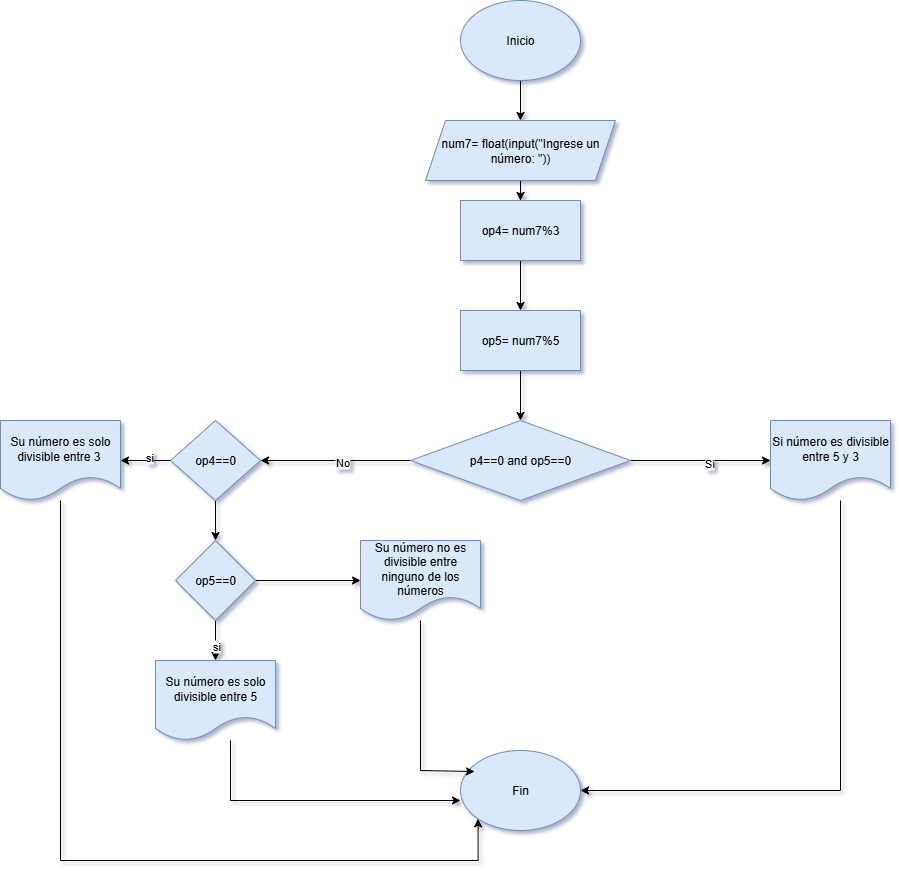

The diagram above was exported from draw.io. Its source (the exported page's mxGraphModel, read from the mxfile embedded in the PNG):
<mxGraphModel dx="1699" dy="473" grid="1" gridSize="10" guides="1" tooltips="1" connect="1" arrows="1" fold="1" page="1" pageScale="1" pageWidth="827" pageHeight="1169" background="#ffffff" math="0" shadow="1">
  <root>
    <mxCell id="0" />
    <mxCell id="1" parent="0" />
    <mxCell id="to2zuVbc6Klwvfs1qCjk-6" style="edgeStyle=orthogonalEdgeStyle;rounded=0;orthogonalLoop=1;jettySize=auto;html=1;entryX=0.5;entryY=0;entryDx=0;entryDy=0;" edge="1" parent="1" source="to2zuVbc6Klwvfs1qCjk-1" target="to2zuVbc6Klwvfs1qCjk-2">
      <mxGeometry relative="1" as="geometry" />
    </mxCell>
    <mxCell id="to2zuVbc6Klwvfs1qCjk-1" value="Inicio" style="ellipse;whiteSpace=wrap;html=1;fillColor=#dae8fc;strokeColor=#6c8ebf;" vertex="1" parent="1">
      <mxGeometry x="340" y="20" width="120" height="80" as="geometry" />
    </mxCell>
    <mxCell id="to2zuVbc6Klwvfs1qCjk-7" style="edgeStyle=orthogonalEdgeStyle;rounded=0;orthogonalLoop=1;jettySize=auto;html=1;" edge="1" parent="1" source="to2zuVbc6Klwvfs1qCjk-2" target="to2zuVbc6Klwvfs1qCjk-8">
      <mxGeometry relative="1" as="geometry">
        <mxPoint x="400" y="240" as="targetPoint" />
      </mxGeometry>
    </mxCell>
    <mxCell id="to2zuVbc6Klwvfs1qCjk-2" value="num7= float(input(&quot;Ingrese un número: &quot;))" style="shape=parallelogram;perimeter=parallelogramPerimeter;whiteSpace=wrap;html=1;fixedSize=1;fillColor=#dae8fc;strokeColor=#6c8ebf;" vertex="1" parent="1">
      <mxGeometry x="305" y="140" width="190" height="60" as="geometry" />
    </mxCell>
    <mxCell id="to2zuVbc6Klwvfs1qCjk-9" style="edgeStyle=orthogonalEdgeStyle;rounded=0;orthogonalLoop=1;jettySize=auto;html=1;" edge="1" parent="1" source="to2zuVbc6Klwvfs1qCjk-8" target="to2zuVbc6Klwvfs1qCjk-10">
      <mxGeometry relative="1" as="geometry">
        <mxPoint x="400" y="310" as="targetPoint" />
      </mxGeometry>
    </mxCell>
    <mxCell id="to2zuVbc6Klwvfs1qCjk-8" value="op4= num7%3" style="rounded=0;whiteSpace=wrap;html=1;fillColor=#dae8fc;strokeColor=#6c8ebf;" vertex="1" parent="1">
      <mxGeometry x="340" y="220" width="120" height="60" as="geometry" />
    </mxCell>
    <mxCell id="to2zuVbc6Klwvfs1qCjk-11" style="edgeStyle=orthogonalEdgeStyle;rounded=0;orthogonalLoop=1;jettySize=auto;html=1;" edge="1" parent="1" source="to2zuVbc6Klwvfs1qCjk-10" target="to2zuVbc6Klwvfs1qCjk-12">
      <mxGeometry relative="1" as="geometry">
        <mxPoint x="400" y="440" as="targetPoint" />
      </mxGeometry>
    </mxCell>
    <mxCell id="to2zuVbc6Klwvfs1qCjk-10" value="op5= num7%5" style="rounded=0;whiteSpace=wrap;html=1;fillColor=#dae8fc;strokeColor=#6c8ebf;" vertex="1" parent="1">
      <mxGeometry x="340" y="330" width="120" height="60" as="geometry" />
    </mxCell>
    <mxCell id="to2zuVbc6Klwvfs1qCjk-14" value="" style="edgeStyle=orthogonalEdgeStyle;rounded=0;orthogonalLoop=1;jettySize=auto;html=1;" edge="1" parent="1" source="to2zuVbc6Klwvfs1qCjk-12" target="to2zuVbc6Klwvfs1qCjk-13">
      <mxGeometry relative="1" as="geometry" />
    </mxCell>
    <mxCell id="to2zuVbc6Klwvfs1qCjk-22" value="Si" style="edgeLabel;html=1;align=center;verticalAlign=middle;resizable=0;points=[];" vertex="1" connectable="0" parent="to2zuVbc6Klwvfs1qCjk-14">
      <mxGeometry x="0.1077" y="-2" relative="1" as="geometry">
        <mxPoint as="offset" />
      </mxGeometry>
    </mxCell>
    <mxCell id="to2zuVbc6Klwvfs1qCjk-16" value="" style="edgeStyle=orthogonalEdgeStyle;rounded=0;orthogonalLoop=1;jettySize=auto;html=1;" edge="1" parent="1" source="to2zuVbc6Klwvfs1qCjk-12" target="to2zuVbc6Klwvfs1qCjk-15">
      <mxGeometry relative="1" as="geometry" />
    </mxCell>
    <mxCell id="to2zuVbc6Klwvfs1qCjk-21" value="No" style="edgeLabel;html=1;align=center;verticalAlign=middle;resizable=0;points=[];" vertex="1" connectable="0" parent="to2zuVbc6Klwvfs1qCjk-16">
      <mxGeometry x="-0.08" y="1" relative="1" as="geometry">
        <mxPoint as="offset" />
      </mxGeometry>
    </mxCell>
    <mxCell id="to2zuVbc6Klwvfs1qCjk-12" value="p4==0 and op5==0" style="rhombus;whiteSpace=wrap;html=1;fillColor=#dae8fc;strokeColor=#6c8ebf;" vertex="1" parent="1">
      <mxGeometry x="290" y="440" width="220" height="80" as="geometry" />
    </mxCell>
    <mxCell id="to2zuVbc6Klwvfs1qCjk-38" style="edgeStyle=orthogonalEdgeStyle;rounded=0;orthogonalLoop=1;jettySize=auto;html=1;entryX=1;entryY=0.5;entryDx=0;entryDy=0;" edge="1" parent="1" source="to2zuVbc6Klwvfs1qCjk-13" target="to2zuVbc6Klwvfs1qCjk-34">
      <mxGeometry relative="1" as="geometry">
        <Array as="points">
          <mxPoint x="720" y="810" />
        </Array>
      </mxGeometry>
    </mxCell>
    <mxCell id="to2zuVbc6Klwvfs1qCjk-13" value="Si número es divisible entre 5 y 3" style="shape=document;whiteSpace=wrap;html=1;boundedLbl=1;fillColor=#dae8fc;strokeColor=#6c8ebf;" vertex="1" parent="1">
      <mxGeometry x="650" y="440" width="120" height="80" as="geometry" />
    </mxCell>
    <mxCell id="to2zuVbc6Klwvfs1qCjk-18" value="" style="edgeStyle=orthogonalEdgeStyle;rounded=0;orthogonalLoop=1;jettySize=auto;html=1;" edge="1" parent="1" source="to2zuVbc6Klwvfs1qCjk-15" target="to2zuVbc6Klwvfs1qCjk-24">
      <mxGeometry relative="1" as="geometry">
        <mxPoint x="100" y="600" as="targetPoint" />
      </mxGeometry>
    </mxCell>
    <mxCell id="to2zuVbc6Klwvfs1qCjk-29" style="edgeStyle=orthogonalEdgeStyle;rounded=0;orthogonalLoop=1;jettySize=auto;html=1;entryX=1;entryY=0.5;entryDx=0;entryDy=0;" edge="1" parent="1" source="to2zuVbc6Klwvfs1qCjk-15" target="to2zuVbc6Klwvfs1qCjk-19">
      <mxGeometry relative="1" as="geometry" />
    </mxCell>
    <mxCell id="to2zuVbc6Klwvfs1qCjk-30" value="si" style="edgeLabel;html=1;align=center;verticalAlign=middle;resizable=0;points=[];" vertex="1" connectable="0" parent="to2zuVbc6Klwvfs1qCjk-29">
      <mxGeometry x="-0.12" y="-4" relative="1" as="geometry">
        <mxPoint as="offset" />
      </mxGeometry>
    </mxCell>
    <mxCell id="to2zuVbc6Klwvfs1qCjk-15" value="op4==0" style="rhombus;whiteSpace=wrap;html=1;fillColor=#dae8fc;strokeColor=#6c8ebf;" vertex="1" parent="1">
      <mxGeometry x="50" y="440" width="90" height="80" as="geometry" />
    </mxCell>
    <mxCell id="to2zuVbc6Klwvfs1qCjk-37" style="edgeStyle=orthogonalEdgeStyle;rounded=0;orthogonalLoop=1;jettySize=auto;html=1;entryX=0;entryY=1;entryDx=0;entryDy=0;" edge="1" parent="1" source="to2zuVbc6Klwvfs1qCjk-19" target="to2zuVbc6Klwvfs1qCjk-34">
      <mxGeometry relative="1" as="geometry">
        <Array as="points">
          <mxPoint x="-60" y="880" />
          <mxPoint x="358" y="880" />
        </Array>
      </mxGeometry>
    </mxCell>
    <mxCell id="to2zuVbc6Klwvfs1qCjk-19" value="Su número es solo divisible entre 3&amp;nbsp;" style="shape=document;whiteSpace=wrap;html=1;boundedLbl=1;fillColor=#dae8fc;strokeColor=#6c8ebf;" vertex="1" parent="1">
      <mxGeometry x="-120" y="440" width="120" height="80" as="geometry" />
    </mxCell>
    <mxCell id="to2zuVbc6Klwvfs1qCjk-25" style="edgeStyle=orthogonalEdgeStyle;rounded=0;orthogonalLoop=1;jettySize=auto;html=1;" edge="1" parent="1" source="to2zuVbc6Klwvfs1qCjk-24" target="to2zuVbc6Klwvfs1qCjk-26">
      <mxGeometry relative="1" as="geometry">
        <mxPoint x="100" y="710" as="targetPoint" />
      </mxGeometry>
    </mxCell>
    <mxCell id="to2zuVbc6Klwvfs1qCjk-31" value="si" style="edgeLabel;html=1;align=center;verticalAlign=middle;resizable=0;points=[];" vertex="1" connectable="0" parent="to2zuVbc6Klwvfs1qCjk-25">
      <mxGeometry x="0.24" relative="1" as="geometry">
        <mxPoint as="offset" />
      </mxGeometry>
    </mxCell>
    <mxCell id="to2zuVbc6Klwvfs1qCjk-32" style="edgeStyle=orthogonalEdgeStyle;rounded=0;orthogonalLoop=1;jettySize=auto;html=1;" edge="1" parent="1" source="to2zuVbc6Klwvfs1qCjk-24" target="to2zuVbc6Klwvfs1qCjk-33">
      <mxGeometry relative="1" as="geometry">
        <mxPoint x="180" y="600" as="targetPoint" />
      </mxGeometry>
    </mxCell>
    <mxCell id="to2zuVbc6Klwvfs1qCjk-24" value="op5==0" style="rhombus;whiteSpace=wrap;html=1;fillColor=#dae8fc;strokeColor=#6c8ebf;" vertex="1" parent="1">
      <mxGeometry x="55" y="560" width="80" height="80" as="geometry" />
    </mxCell>
    <mxCell id="to2zuVbc6Klwvfs1qCjk-26" value="Su número es solo divisible entre 5" style="shape=document;whiteSpace=wrap;html=1;boundedLbl=1;fillColor=#dae8fc;strokeColor=#6c8ebf;" vertex="1" parent="1">
      <mxGeometry x="35" y="680" width="120" height="80" as="geometry" />
    </mxCell>
    <mxCell id="to2zuVbc6Klwvfs1qCjk-33" value="Su número no es divisible entre ninguno de los números" style="shape=document;whiteSpace=wrap;html=1;boundedLbl=1;fillColor=#dae8fc;strokeColor=#6c8ebf;" vertex="1" parent="1">
      <mxGeometry x="240" y="560" width="120" height="80" as="geometry" />
    </mxCell>
    <mxCell id="to2zuVbc6Klwvfs1qCjk-34" value="Fin" style="ellipse;whiteSpace=wrap;html=1;fillColor=#dae8fc;strokeColor=#6c8ebf;" vertex="1" parent="1">
      <mxGeometry x="340" y="770" width="120" height="80" as="geometry" />
    </mxCell>
    <mxCell id="to2zuVbc6Klwvfs1qCjk-35" style="edgeStyle=orthogonalEdgeStyle;rounded=0;orthogonalLoop=1;jettySize=auto;html=1;entryX=0;entryY=0.625;entryDx=0;entryDy=0;entryPerimeter=0;" edge="1" parent="1" source="to2zuVbc6Klwvfs1qCjk-26" target="to2zuVbc6Klwvfs1qCjk-34">
      <mxGeometry relative="1" as="geometry">
        <Array as="points">
          <mxPoint x="110" y="820" />
        </Array>
      </mxGeometry>
    </mxCell>
    <mxCell id="to2zuVbc6Klwvfs1qCjk-36" style="edgeStyle=orthogonalEdgeStyle;rounded=0;orthogonalLoop=1;jettySize=auto;html=1;entryX=0.117;entryY=0.263;entryDx=0;entryDy=0;entryPerimeter=0;" edge="1" parent="1" source="to2zuVbc6Klwvfs1qCjk-33" target="to2zuVbc6Klwvfs1qCjk-34">
      <mxGeometry relative="1" as="geometry">
        <Array as="points">
          <mxPoint x="300" y="790" />
        </Array>
      </mxGeometry>
    </mxCell>
  </root>
</mxGraphModel>